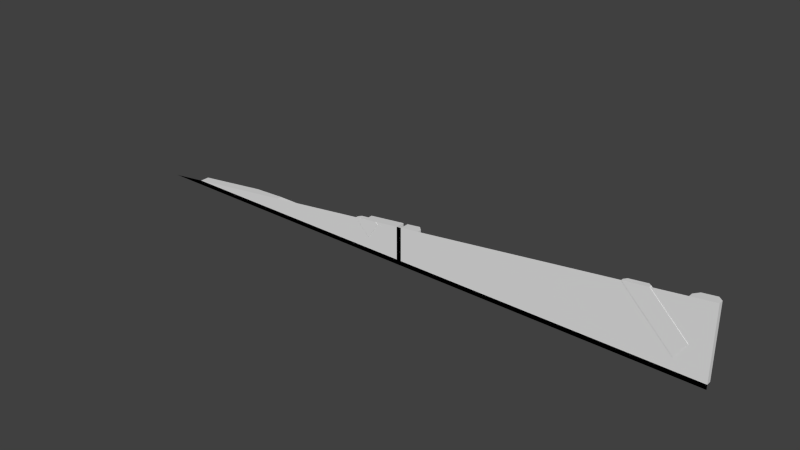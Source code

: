 # Source: maint3_1_slice32lh.blend  (saved by Blender 2.76.0; exported with 4.5.12 LTS)
import bpy
from mathutils import Matrix  # noqa: F401  (used for matrix-valued properties, if any)

bpy.ops.wm.read_factory_settings(use_empty=True)
scene = bpy.context.scene
scene.name = 'Scene'

# ---- collections
col_collection_1 = bpy.data.collections.new('Collection 1'); scene.collection.children.link(col_collection_1)

# ---- materials (node trees are filled in below, after node groups)
mat_maint3_1 = bpy.data.materials.new('maint3_1')
mat_maint3_1.alpha_threshold = 0.0
mat_maint3_1.use_transparent_shadow = False
mat_maint3_1.roughness = 0.5
mat_maint3_1.specular_intensity = 0.0

# ---- material node trees

# ---- world
world_world = bpy.data.worlds.new('World'); scene.world = world_world
world_world.color = (0.05088, 0.05088, 0.05088)
world_world.use_sun_shadow = False
world_world.sun_shadow_jitter_overblur = 0.0
world_world.cycles.sampling_method = 'MANUAL'
world_world.cycles.sample_map_resolution = 256

# ---- meshes
me_maint3_1_001 = bpy.data.meshes.new('maint3_1.001')
me_maint3_1_001.from_pydata([(-1.119e-07, -1.28, -1.14), (1.28, -1.28, -1.28), (1.18, -1.28, -1.12), (1.1, -1.28, -1.2), (1.1, -1.28, -1.12), (0.14, -1.28, -1.2), (0.1, -1.28, -1.16), (0.02, -1.28, -1.18), (0.02, -1.28, -1.14), (-2.311e-07, -1.28, -1.12), (-0.16, -1.28, -1.2), (-1.28, -1.28, -1.28), (1.28, -1.28, -1.26), (0.02, -1.28, -1.26), (-1.119e-07, -1.28, -1.26), (-1.12, -1.28, -1.26), (-1.084e-07, -1.24, -1.26), (1.28, -1.26, -1.26), (1.26, -1.24, -1.26), (1.18, -1.24, -1.12), (1.1, -1.24, -1.22), (1.1, -1.24, -1.2), (1.1, -1.24, -1.12), (0.14, -1.24, -1.22), (0.14, -1.26, -1.2), (0.1, -1.26, -1.16), (0.08, -1.24, -1.16), (1.2, -1.24, -1.12), (0.02, -1.24, -1.26), (-2.276e-07, -1.24, -1.12), (-0.16, -1.24, -1.22), (-1.12, -1.24, -1.26), (1.18, -1.26, -1.12), (1.1, -1.26, -1.2), (-0.16, -1.26, -1.2), (-0.09573, -1.281, -1.142), (-0.1405, -1.281, -1.211), (-0.1011, -1.259, -1.151), (-0.09573, -1.269, -1.142), (-0.1405, -1.269, -1.211), (-0.1351, -1.259, -1.203), (1.199, -1.281, -1.142), (1.154, -1.281, -1.211), (1.194, -1.259, -1.151), (1.199, -1.269, -1.142), (1.154, -1.269, -1.211), (1.16, -1.259, -1.203), (0.02, -1.24, -1.118), (0.1, -1.28, -1.108), (1.28, -1.26, -0.96), (-0.8, -1.24, -1.22), (0.9569, -1.259, -1.0), (1.28, -1.28, -0.96), (-0.16, -1.28, -1.14), (0.1, -1.26, -1.108), (0.02, -1.28, -1.118), (-0.16, -1.245, -1.14), (-0.2061, -1.269, -1.146), (1.18, -1.28, -0.9725), (1.046, -1.269, -0.9892), (0.9448, -1.281, -1.002), (0.08, -1.24, -1.11), (-0.2061, -1.281, -1.146), (-0.117, -1.259, -1.135), (1.046, -1.281, -0.9892), (-0.16, -1.24, -1.14), (-0.1939, -1.259, -1.144), (-0.64, -1.26, -1.2), (1.26, -1.24, -0.9625), (1.2, -1.24, -0.97), (0.9448, -1.269, -1.002), (-0.64, -1.28, -1.2), (-0.1049, -1.281, -1.133), (-0.1049, -1.269, -1.133), (1.18, -1.26, -0.9725), (1.034, -1.259, -0.9908)], [], [(53, 56, 34), (5, 3, 24), (3, 4, 21), (49, 17, 68), (5, 24, 25), (21, 22, 19), (72, 73, 63), (26, 61, 25), (6, 5, 25), (4, 2, 19), (14, 9, 7), (4, 22, 21), (20, 21, 18), (28, 23, 20), (18, 28, 20), (27, 69, 68), (14, 7, 13), (3, 33, 24), (40, 39, 66), (10, 53, 34), (12, 17, 52), (37, 40, 63), (12, 13, 18), (16, 50, 30), (16, 31, 50), (23, 24, 20), (14, 13, 1), (26, 25, 23), (7, 8, 47), (38, 37, 73), (63, 66, 62), (16, 29, 9), (38, 37, 35), (25, 24, 23), (30, 29, 16), (57, 62, 66), (30, 34, 65), (1, 11, 14), (47, 61, 26), (19, 27, 18), (28, 26, 23), (27, 68, 18), (61, 54, 25), (7, 47, 28), (28, 13, 7), (18, 17, 12), (47, 26, 28), (11, 15, 14), (31, 16, 14), (55, 7, 9), (24, 33, 20), (17, 18, 68), (72, 63, 62), (22, 4, 19), (36, 35, 40), (17, 49, 52), (40, 39, 36), (14, 16, 9), (65, 29, 30), (28, 18, 13), (19, 32, 27), (21, 20, 33), (34, 56, 65), (40, 66, 63), (37, 63, 73), (39, 57, 66), (37, 40, 35), (46, 51, 75), (43, 75, 59), (45, 70, 51), (43, 46, 41), (60, 64, 75), (68, 69, 52), (21, 19, 18), (74, 69, 27), (58, 74, 32), (48, 61, 55), (52, 1, 11), (72, 35, 36), (8, 0, 9), (39, 36, 62), (6, 25, 54), (71, 67, 50), (67, 34, 30), (10, 34, 67), (15, 31, 14), (29, 56, 9), (64, 41, 44), (64, 41, 42), (35, 38, 73), (70, 45, 42), (13, 12, 1), (55, 47, 8), (43, 46, 75), (44, 43, 59), (46, 45, 51), (42, 41, 46), (44, 43, 41), (46, 45, 42), (75, 51, 60), (70, 60, 51), (64, 59, 75), (58, 52, 69), (49, 68, 52), (69, 74, 58), (32, 74, 27), (2, 58, 32), (47, 55, 61), (48, 54, 61), (62, 72, 36), (55, 8, 9), (57, 39, 62), (48, 6, 54), (50, 31, 15), (15, 71, 50), (50, 67, 30), (71, 10, 67), (53, 9, 56), (29, 65, 56), (59, 64, 44), (60, 64, 42), (72, 35, 73), (60, 70, 42)])
_uv = me_maint3_1_001.uv_layers.new(name='UVMap')
_uv.uv.foreach_set('vector', [0.4961, 0.6382, 0.4794, 0.6382, 0.4794, 0.6308, 0.4961, 0.6308, 0.4961, 0.6308, 0.4794, 0.6308, 0.4961, 0.6308, 0.4961, 0.6407, 0.4794, 0.6308, 1.0, 0.125, 1.0, 0.007884, 0.9922, 0.124, 0.4961, 0.6308, 0.4794, 0.6308, 0.4794, 0.6358, 0.9297, 0.03125, 0.9297, 0.0625, 0.9609, 0.0625, 0.4886, 0.7555, 0.4858, 0.7724, 0.4886, 0.7655, 0.5313, 0.04687, 0.5313, 0.06641, 0.5391, 0.04687, 0.4961, 0.6358, 0.4961, 0.6308, 0.4794, 0.6358, 0.4961, 0.6407, 0.4961, 0.6407, 0.4794, 0.6407, 0.5, 0.007868, 0.5, 0.0625, 0.5078, 0.03906, 0.4961, 0.6407, 0.4794, 0.6407, 0.4794, 0.6308, 0.9297, 0.02344, 0.9297, 0.03125, 0.9922, 0.007884, 0.5078, 0.007868, 0.5547, 0.02344, 0.9297, 0.02344, 0.9922, 0.007884, 0.5078, 0.007868, 0.9297, 0.02344, 0.9688, 0.0625, 0.9688, 0.1211, 0.9922, 0.124, 0.5, 0.007868, 0.5078, 0.03906, 0.5078, 0.007868, 0.4961, 0.6308, 0.4794, 0.6308, 0.4794, 0.6308, 0.5331, 0.7711, 0.5371, 0.7711, 0.5331, 0.7711, 0.4961, 0.6308, 0.4961, 0.6382, 0.4794, 0.6308, 0.4961, 0.6235, 0.4794, 0.6235, 0.4961, 0.6604, 0.4794, 0.7886, 0.4794, 0.7886, 0.4794, 0.7886, 0.4961, 0.6235, 0.4961, 0.6234, 0.4794, 0.6235, 0.5, 0.007868, 0.1875, 0.02344, 0.4375, 0.02344, 0.5, 0.007868, 0.0625, 0.007852, 0.1875, 0.02344, 0.5547, 0.02344, 0.5547, 0.03125, 0.9297, 0.02344, 0.5, 0.007868, 0.5078, 0.007868, 1.0, 0.0, 0.5313, 0.04687, 0.5391, 0.04687, 0.5547, 0.02344, 0.4961, 0.6333, 0.4961, 0.6382, 0.4794, 0.641, 0.468, 0.784, 0.464, 0.784, 0.468, 0.784, 0.4886, 0.7655, 0.478, 0.7332, 0.4886, 0.7555, 0.4794, 0.6234, 0.4794, 0.6407, 0.4961, 0.6407, 0.4867, 0.7886, 0.4794, 0.7886, 0.4961, 0.7886, 0.5391, 0.04687, 0.5547, 0.03125, 0.5547, 0.02344, 0.4375, 0.02344, 0.5, 0.0625, 0.5, 0.007868, 0.4886, 0.7611, 0.4886, 0.7555, 0.478, 0.7332, 0.485, 0.2281, 0.4861, 0.2439, 0.4858, 0.2402, 1.0, 0.0, 0.0, 0.0, 0.5, 0.007868, 0.5078, 0.06348, 0.5313, 0.06641, 0.5313, 0.04687, 0.9609, 0.0625, 0.9688, 0.0625, 0.9922, 0.007884, 0.5078, 0.007868, 0.5313, 0.04687, 0.5547, 0.02344, 0.9688, 0.0625, 0.9922, 0.124, 0.9922, 0.007884, 0.5313, 0.06641, 0.5391, 0.06738, 0.5391, 0.04687, 0.4961, 0.6333, 0.4794, 0.641, 0.4794, 0.6234, 0.4794, 0.6234, 0.4961, 0.6234, 0.4961, 0.6333, 0.4794, 0.6235, 0.4794, 0.6235, 0.4961, 0.6235, 0.5078, 0.06348, 0.5313, 0.04687, 0.5078, 0.007868, 0.0, 0.0, 0.0625, 0.007852, 0.5, 0.007868, 0.4794, 0.6234, 0.4794, 0.6234, 0.4961, 0.6234, 0.5078, 0.06348, 0.5078, 0.03906, 0.5, 0.0625, 0.5547, 0.03125, 0.9297, 0.03125, 0.9297, 0.02344, 1.0, 0.007884, 0.9922, 0.007884, 0.9922, 0.124, 0.4886, 0.7555, 0.4886, 0.7655, 0.4886, 0.7555, 0.4794, 0.6407, 0.4961, 0.6407, 0.4794, 0.6407, 0.4961, 0.7886, 0.4961, 0.7886, 0.4794, 0.7886, 0.4794, 0.6235, 0.4794, 0.6604, 0.4961, 0.6604, 0.4794, 0.7886, 0.4867, 0.7886, 0.4961, 0.7886, 0.4961, 0.6234, 0.4794, 0.6234, 0.4961, 0.6407, 0.4375, 0.05469, 0.5, 0.0625, 0.4375, 0.02344, 0.4794, 0.6234, 0.4794, 0.6235, 0.4961, 0.6234, 0.9873, 0.03305, 0.9873, 0.03305, 0.9951, 0.03305, 0.9297, 0.03125, 0.9297, 0.02344, 0.9297, 0.03125, 0.4861, 0.2439, 0.4861, 0.2441, 0.4858, 0.2402, 0.4794, 0.7886, 0.4794, 0.7886, 0.4794, 0.7886, 0.464, 0.784, 0.464, 0.784, 0.468, 0.784, 0.5371, 0.7711, 0.5371, 0.7711, 0.5331, 0.7711, 0.4794, 0.7886, 0.4794, 0.7886, 0.4961, 0.7886, 0.4794, 0.7886, 0.4794, 0.7886, 0.4794, 0.7886, 0.464, 0.784, 0.464, 0.784, 0.468, 0.784, 0.5371, 0.7711, 0.5371, 0.7711, 0.5331, 0.7711, 0.4794, 0.7886, 0.4794, 0.7886, 0.4961, 0.7886, 0.5253, 0.7875, 0.5253, 0.7875, 0.5133, 0.8176, 0.9828, 0.3625, 0.9819, 0.3629, 0.9768, 0.3943, 0.9297, 0.03125, 0.9609, 0.0625, 0.9922, 0.007884, 0.9609, 0.1201, 0.9688, 0.1211, 0.9688, 0.0625, 0.4961, 0.6589, 0.4794, 0.6589, 0.4794, 0.6407, 0.4862, 0.3903, 0.4938, 0.2654, 0.4862, 0.3901, 1.0, 0.125, 1.0, 0.0, 0.0, 0.0, 0.4961, 0.7886, 0.4961, 0.7886, 0.4961, 0.7886, 0.5078, 0.05469, 0.5, 0.05469, 0.5, 0.0625, 0.4867, 0.7886, 0.4961, 0.7886, 0.4961, 0.7886, 0.4961, 0.6358, 0.4794, 0.6358, 0.4794, 0.6422, 0.7073, 0.4841, 0.7073, 0.479, 0.6666, 0.4739, 0.25, 0.03125, 0.4375, 0.03125, 0.4375, 0.02344, 0.4961, 0.6308, 0.4794, 0.6308, 0.4794, 0.6308, 0.4961, 0.6234, 0.4794, 0.6234, 0.4961, 0.6234, 0.4871, 0.2646, 0.4826, 0.3895, 0.4862, 0.39, 0.4961, 0.7886, 0.4961, 0.7886, 0.4867, 0.7886, 0.4961, 0.7886, 0.4961, 0.7886, 0.4961, 0.7886, 0.4961, 0.7886, 0.4867, 0.7886, 0.4867, 0.7886, 0.4867, 0.7886, 0.4867, 0.7886, 0.4961, 0.7886, 0.5078, 0.007868, 1.0, 0.007884, 1.0, 0.0, 0.4961, 0.641, 0.4794, 0.641, 0.4961, 0.6382, 0.4794, 0.7886, 0.4794, 0.7886, 0.4794, 0.7886, 0.468, 0.784, 0.464, 0.784, 0.468, 0.784, 0.5331, 0.7711, 0.5371, 0.7711, 0.5331, 0.7711, 0.4961, 0.7886, 0.4961, 0.7886, 0.4794, 0.7886, 0.4867, 0.7886, 0.4794, 0.7886, 0.4961, 0.7886, 0.4794, 0.7886, 0.4867, 0.7886, 0.4961, 0.7886, 0.5133, 0.8176, 0.5168, 0.7475, 0.5253, 0.7875, 0.5177, 0.7435, 0.5253, 0.7875, 0.5168, 0.7475, 0.5253, 0.7875, 0.5231, 0.7967, 0.5133, 0.8176, 0.9768, 0.3942, 0.9768, 0.3943, 0.9819, 0.3629, 0.9831, 0.3623, 0.9828, 0.3625, 0.9768, 0.3943, 0.9819, 0.3629, 0.9762, 0.3946, 0.9768, 0.3942, 0.9609, 0.0625, 0.9609, 0.1201, 0.9688, 0.0625, 0.4961, 0.6407, 0.4961, 0.6589, 0.4794, 0.6407, 0.4826, 0.3901, 0.4862, 0.3901, 0.4938, 0.2654, 0.4862, 0.3903, 0.4955, 0.2656, 0.4938, 0.2654, 0.4961, 0.7886, 0.4961, 0.7886, 0.4961, 0.7886, 0.5078, 0.06348, 0.5078, 0.05469, 0.5, 0.0625, 0.4867, 0.7886, 0.4867, 0.7886, 0.4961, 0.7886, 0.4961, 0.6422, 0.4961, 0.6358, 0.4794, 0.6422, 0.6666, 0.4739, 0.5852, 0.4739, 0.5852, 0.4841, 0.5852, 0.4841, 0.7073, 0.4841, 0.6666, 0.4739, 0.1875, 0.02344, 0.25, 0.03125, 0.4375, 0.02344, 0.4961, 0.6308, 0.4961, 0.6308, 0.4794, 0.6308, 0.4862, 0.3895, 0.4862, 0.39, 0.4826, 0.3895, 0.4871, 0.2646, 0.484, 0.3031, 0.4826, 0.3895, 0.4867, 0.7886, 0.4961, 0.7886, 0.4867, 0.7886, 0.4961, 0.7886, 0.4961, 0.7886, 0.4961, 0.7886, 0.4961, 0.7886, 0.4961, 0.7886, 0.4867, 0.7886, 0.4961, 0.7886, 0.4867, 0.7886, 0.4961, 0.7886])
me_maint3_1_001.materials.append(mat_maint3_1)
me_maint3_1_001.use_remesh_preserve_volume = False
me_maint3_1_001.use_remesh_preserve_attributes = False
me_maint3_1_001.use_mirror_vertex_groups = False
me_maint3_1_001.update()

# ---- objects
ob_maint3_1_mesh_slice32lh = bpy.data.objects.new('maint3_1_mesh_slice32lh', me_maint3_1_001)

# ---- transforms, parenting, visibility, modifiers, constraints
ob_maint3_1_mesh_slice32lh.location = (0.0, 0.0, 0.0)
ob_maint3_1_mesh_slice32lh.lineart.crease_threshold = 0.0

# ---- collection membership
col_collection_1.objects.link(ob_maint3_1_mesh_slice32lh)

# ---- scene / render settings (as saved in the file)
scene.frame_start = 1; scene.frame_end = 2; scene.frame_set(1)
scene.render.engine = 'BLENDER_EEVEE_NEXT'
scene.render.resolution_percentage = 50
scene.render.dither_intensity = 0.0
scene.cycles.use_denoising = False
scene.cycles.samples = 10
scene.cycles.sampling_pattern = 'TABULATED_SOBOL'
scene.cycles.light_sampling_threshold = 0.0
scene.cycles.use_adaptive_sampling = False
scene.cycles.use_light_tree = False
scene.cycles.blur_glossy = 0.0
scene.cycles.pixel_filter_type = 'GAUSSIAN'
scene.cycles.sample_clamp_indirect = 0.0
scene.view_settings.view_transform = 'Standard'
bpy.context.view_layer.update()

# ---- added for rendering (the .blend has no active camera and no usable light): camera, sun
cam_auto = bpy.data.cameras.new('AutoCamera')
cam_auto.lens = 50.0
cam_auto.sensor_width = 36.0
cam_auto.clip_end = 1000.0
ob_auto_camera = bpy.data.objects.new('AutoCamera', cam_auto)
scene.collection.objects.link(ob_auto_camera)
ob_auto_camera.location = (2.38731, -4.12534, 0.789848)
ob_auto_camera.rotation_euler = (1.09748, -7.21219e-08, 0.694738)
scene.camera = ob_auto_camera
light_auto_sun = bpy.data.lights.new('AutoSun', 'SUN')
light_auto_sun.energy = 3.0
light_auto_sun.angle = 0.0523599
ob_auto_sun = bpy.data.objects.new('AutoSun', light_auto_sun)
scene.collection.objects.link(ob_auto_sun)
ob_auto_sun.rotation_euler = (0.872665, 0.174533, 0.523599)
bpy.context.view_layer.update()

